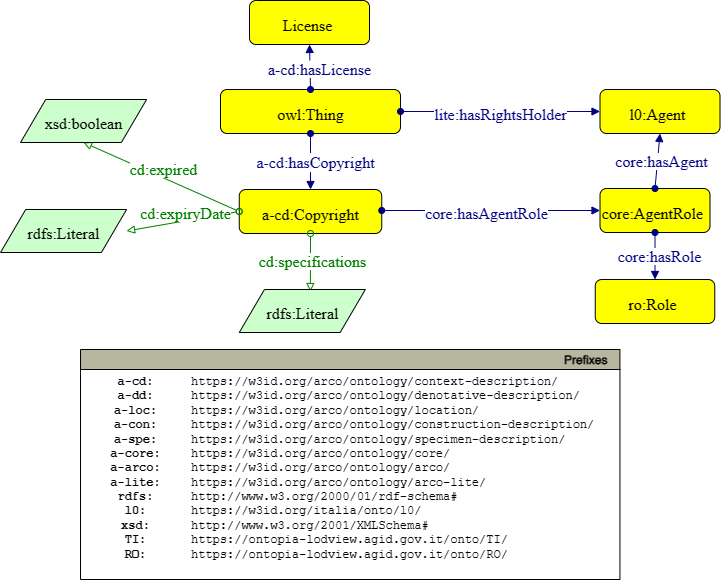

The diagram above was exported from draw.io. Its source (the exported page's mxGraphModel, read from the mxfile embedded in the PNG):
<mxGraphModel dx="674" dy="1123" grid="1" gridSize="10" guides="1" tooltips="1" connect="1" arrows="1" fold="1" page="1" pageScale="1" pageWidth="827" pageHeight="1169" math="0" shadow="0">
  <root>
    <mxCell id="0" />
    <mxCell id="1" parent="0" />
    <mxCell id="WnXpK1DESoX_EG4Hr8FG-1" style="graphMlID=n4;shape=rect;rounded=1;arcsize=30;fillColor=#ffff00;strokeColor=#000000;strokeWidth=1.0" parent="1" vertex="1">
      <mxGeometry x="290.00000000000006" y="350" width="180" height="44" as="geometry" />
    </mxCell>
    <mxCell id="WnXpK1DESoX_EG4Hr8FG-2" value="owl:Thing" style="text;html=1;spacing=0;align=center;fontFamily=dialog;fontSize=16;fontStyle=0;fontColor=#000000" parent="WnXpK1DESoX_EG4Hr8FG-1" vertex="1">
      <mxGeometry x="40.76216795543804" y="10.578125" width="98.47566408912378" height="22.84375" as="geometry" />
    </mxCell>
    <mxCell id="WnXpK1DESoX_EG4Hr8FG-3" value="" style="graphMlID=e0;rounded=0;endArrow=block;strokeColor=#000080;strokeWidth=1.0;startArrow=oval;startFill=1;endFill=1;exitX=0.5;exitY=1;exitDx=0;exitDy=0;entryX=0.5;entryY=0;entryDx=0;entryDy=0;" parent="1" source="WnXpK1DESoX_EG4Hr8FG-1" target="WnXpK1DESoX_EG4Hr8FG-5" edge="1">
      <mxGeometry relative="1" as="geometry">
        <mxPoint x="215" y="394" as="sourcePoint" />
        <mxPoint x="253.9099999999998" y="450" as="targetPoint" />
      </mxGeometry>
    </mxCell>
    <mxCell id="WnXpK1DESoX_EG4Hr8FG-4" value="&lt;span style=&quot;background-color: rgb(255 , 255 , 255)&quot;&gt;a-cd:has&lt;/span&gt;Copyright" style="text;html=1;spacing=0;align=center;fontFamily=dialog;fontSize=16;fontStyle=0;fontColor=#000080" parent="WnXpK1DESoX_EG4Hr8FG-3" vertex="1">
      <mxGeometry width="116.953125" height="22.84375" relative="1" as="geometry">
        <mxPoint x="-53" y="-11" as="offset" />
      </mxGeometry>
    </mxCell>
    <mxCell id="WnXpK1DESoX_EG4Hr8FG-5" style="graphMlID=n4;shape=rect;rounded=1;arcsize=30;fillColor=#ffff00;strokeColor=#000000;strokeWidth=1.0" parent="1" vertex="1">
      <mxGeometry x="308.75" y="450" width="142.5" height="44" as="geometry" />
    </mxCell>
    <mxCell id="WnXpK1DESoX_EG4Hr8FG-6" value="a-cd:Copyright" style="text;html=1;spacing=0;align=center;fontFamily=dialog;fontSize=16;fontStyle=0;fontColor=#000000" parent="WnXpK1DESoX_EG4Hr8FG-5" vertex="1">
      <mxGeometry x="32.270049631388446" y="10.578125" width="77.959900737223" height="22.84375" as="geometry" />
    </mxCell>
    <mxCell id="WnXpK1DESoX_EG4Hr8FG-7" value="" style="graphMlID=e2;rounded=0;endArrow=block;strokeColor=#008000;strokeWidth=1.0;startArrow=oval;startFill=0;endFill=0;exitX=0;exitY=0.5;exitDx=0;exitDy=0;entryX=1;entryY=0.5;entryDx=0;entryDy=0;" parent="1" source="WnXpK1DESoX_EG4Hr8FG-5" target="WnXpK1DESoX_EG4Hr8FG-9" edge="1">
      <mxGeometry relative="1" as="geometry">
        <mxPoint x="298.75" y="410" as="sourcePoint" />
        <mxPoint x="219.90999999999997" y="508.02" as="targetPoint" />
      </mxGeometry>
    </mxCell>
    <mxCell id="WnXpK1DESoX_EG4Hr8FG-8" value="&lt;span style=&quot;background-color: rgb(255 , 255 , 255)&quot;&gt;cd:expiryDate&lt;br&gt;&lt;br&gt;&lt;/span&gt;" style="text;html=1;spacing=0;align=center;fontFamily=dialog;fontSize=16;fontStyle=0;fontColor=#008000" parent="WnXpK1DESoX_EG4Hr8FG-7" vertex="1">
      <mxGeometry width="102.82" relative="1" as="geometry">
        <mxPoint x="-49.34123108318288" y="-21.711705729166738" as="offset" />
      </mxGeometry>
    </mxCell>
    <mxCell id="WnXpK1DESoX_EG4Hr8FG-9" style="graphMlID=n6;shape=parallelogram;fillColor=#ccffcc;strokeColor=#000000;strokeWidth=1.0" parent="1" vertex="1">
      <mxGeometry x="70.00251589464138" y="470" width="126.0949682107173" height="43" as="geometry" />
    </mxCell>
    <mxCell id="WnXpK1DESoX_EG4Hr8FG-10" value="rdfs:Literal" style="text;html=1;spacing=0;align=center;fontFamily=dialog;fontSize=16;fontStyle=0;fontColor=#000000" parent="WnXpK1DESoX_EG4Hr8FG-9" vertex="1">
      <mxGeometry x="26.56310910535865" y="10.078125" width="72.96875" height="22.84375" as="geometry" />
    </mxCell>
    <mxCell id="WnXpK1DESoX_EG4Hr8FG-11" value="v" style="graphMlID=e0;rounded=0;endArrow=block;strokeColor=#000080;strokeWidth=1.0;startArrow=oval;startFill=1;endFill=1;exitX=1;exitY=0.25;exitDx=0;exitDy=0;" parent="1" target="WnXpK1DESoX_EG4Hr8FG-13" edge="1">
      <mxGeometry relative="1" as="geometry">
        <mxPoint x="451.25" y="471" as="sourcePoint" />
        <mxPoint x="871.14" y="686" as="targetPoint" />
      </mxGeometry>
    </mxCell>
    <mxCell id="WnXpK1DESoX_EG4Hr8FG-12" value="&lt;span style=&quot;background-color: rgb(255 , 255 , 255)&quot;&gt;core:hasAgentRole&lt;/span&gt;" style="text;html=1;spacing=0;align=center;fontFamily=dialog;fontSize=16;fontStyle=0;fontColor=#000080" parent="WnXpK1DESoX_EG4Hr8FG-11" vertex="1">
      <mxGeometry width="80" height="22.84" relative="1" as="geometry">
        <mxPoint x="-44.00482483318294" y="-11.421775716145985" as="offset" />
      </mxGeometry>
    </mxCell>
    <mxCell id="WnXpK1DESoX_EG4Hr8FG-13" style="graphMlID=n4;shape=rect;rounded=1;arcsize=30;fillColor=#ffff00;strokeColor=#000000;strokeWidth=1.0" parent="1" vertex="1">
      <mxGeometry x="669.51" y="449" width="110" height="44" as="geometry" />
    </mxCell>
    <mxCell id="WnXpK1DESoX_EG4Hr8FG-14" value="core:AgentRole" style="text;html=1;spacing=0;align=center;fontFamily=dialog;fontSize=16;fontStyle=0;fontColor=#000000" parent="WnXpK1DESoX_EG4Hr8FG-13" vertex="1">
      <mxGeometry x="22.67168255341143" y="10.578125" width="60.17957249890898" height="22.84375" as="geometry" />
    </mxCell>
    <mxCell id="WnXpK1DESoX_EG4Hr8FG-15" style="graphMlID=n4;shape=rect;rounded=1;arcsize=30;fillColor=#ffff00;strokeColor=#000000;strokeWidth=1.0" parent="1" vertex="1">
      <mxGeometry x="669.51" y="350" width="120" height="44" as="geometry" />
    </mxCell>
    <mxCell id="WnXpK1DESoX_EG4Hr8FG-16" value="l0:Agent" style="text;html=1;spacing=0;align=center;fontFamily=dialog;fontSize=16;fontStyle=0;fontColor=#000000" parent="WnXpK1DESoX_EG4Hr8FG-15" vertex="1">
      <mxGeometry x="24.732744603721564" y="10.578125" width="65.65044272608252" height="22.84375" as="geometry" />
    </mxCell>
    <mxCell id="WnXpK1DESoX_EG4Hr8FG-17" value="" style="graphMlID=e0;rounded=0;endArrow=block;strokeColor=#000080;strokeWidth=1.0;startArrow=oval;startFill=1;endFill=1;exitX=0.5;exitY=0;exitDx=0;exitDy=0;entryX=0.5;entryY=1;entryDx=0;entryDy=0;" parent="1" source="WnXpK1DESoX_EG4Hr8FG-13" target="WnXpK1DESoX_EG4Hr8FG-15" edge="1">
      <mxGeometry relative="1" as="geometry">
        <mxPoint x="729.2189943777892" y="493" as="sourcePoint" />
        <mxPoint x="808.76" y="319" as="targetPoint" />
      </mxGeometry>
    </mxCell>
    <mxCell id="WnXpK1DESoX_EG4Hr8FG-18" value="&lt;span style=&quot;background-color: rgb(255 , 255 , 255)&quot;&gt;core:hasAgent&lt;/span&gt;" style="text;html=1;spacing=0;align=center;fontFamily=dialog;fontSize=16;fontStyle=0;fontColor=#000080" parent="WnXpK1DESoX_EG4Hr8FG-17" vertex="1">
      <mxGeometry width="116.953125" height="22.84375" relative="1" as="geometry">
        <mxPoint x="-54.19482483318293" y="-13.421775716145985" as="offset" />
      </mxGeometry>
    </mxCell>
    <mxCell id="WnXpK1DESoX_EG4Hr8FG-19" style="graphMlID=n4;shape=rect;rounded=1;arcsize=30;fillColor=#ffff00;strokeColor=#000000;strokeWidth=1.0" parent="1" vertex="1">
      <mxGeometry x="664.75" y="540" width="119.51" height="44" as="geometry" />
    </mxCell>
    <mxCell id="WnXpK1DESoX_EG4Hr8FG-20" value="ro:Role" style="text;html=1;spacing=0;align=center;fontFamily=dialog;fontSize=16;fontStyle=0;fontColor=#000000" parent="WnXpK1DESoX_EG4Hr8FG-19" vertex="1">
      <mxGeometry x="24.631752563256367" y="10.578125" width="65.382370084951" height="22.84375" as="geometry" />
    </mxCell>
    <mxCell id="WnXpK1DESoX_EG4Hr8FG-21" value="" style="graphMlID=e0;rounded=0;endArrow=block;strokeColor=#000080;strokeWidth=1.0;startArrow=oval;startFill=1;endFill=1;entryX=0.5;entryY=0;entryDx=0;entryDy=0;" parent="1" source="WnXpK1DESoX_EG4Hr8FG-13" target="WnXpK1DESoX_EG4Hr8FG-19" edge="1">
      <mxGeometry relative="1" as="geometry">
        <mxPoint x="538.76" y="569" as="sourcePoint" />
        <mxPoint x="798.76" y="559" as="targetPoint" />
      </mxGeometry>
    </mxCell>
    <mxCell id="WnXpK1DESoX_EG4Hr8FG-22" value="&lt;span style=&quot;background-color: rgb(255 , 255 , 255)&quot;&gt;core:hasRole&lt;/span&gt;" style="text;html=1;spacing=0;align=center;fontFamily=dialog;fontSize=16;fontStyle=0;fontColor=#000080" parent="WnXpK1DESoX_EG4Hr8FG-21" vertex="1">
      <mxGeometry width="116.95" height="20" relative="1" as="geometry">
        <mxPoint x="-54.19482483318293" y="-13.421775716145985" as="offset" />
      </mxGeometry>
    </mxCell>
    <mxCell id="WnXpK1DESoX_EG4Hr8FG-23" value="" style="graphMlID=e0;rounded=0;endArrow=block;strokeColor=#000080;strokeWidth=1.0;startArrow=oval;startFill=1;endFill=1;exitX=1;exitY=0.5;exitDx=0;exitDy=0;entryX=0;entryY=0.5;entryDx=0;entryDy=0;" parent="1" source="WnXpK1DESoX_EG4Hr8FG-1" target="WnXpK1DESoX_EG4Hr8FG-15" edge="1">
      <mxGeometry relative="1" as="geometry">
        <mxPoint x="451.25" y="482" as="sourcePoint" />
        <mxPoint x="745.16" y="445.1463414634146" as="targetPoint" />
      </mxGeometry>
    </mxCell>
    <mxCell id="WnXpK1DESoX_EG4Hr8FG-24" value="&lt;span style=&quot;background-color: rgb(230 , 208 , 222)&quot;&gt;lite:hasRightsHolder&lt;br&gt;&lt;/span&gt;" style="text;html=1;spacing=0;align=center;fontFamily=dialog;fontSize=16;fontStyle=0;fontColor=#000080" parent="WnXpK1DESoX_EG4Hr8FG-23" vertex="1">
      <mxGeometry width="80" height="22.84" relative="1" as="geometry">
        <mxPoint x="-40" y="-11" as="offset" />
      </mxGeometry>
    </mxCell>
    <mxCell id="EZAbIuFoYw8SrOVJCf5Z-2" value="" style="graphMlID=e2;rounded=0;endArrow=block;strokeColor=#008000;strokeWidth=1.0;startArrow=oval;startFill=0;endFill=0;exitX=0;exitY=0.5;exitDx=0;exitDy=0;entryX=0.5;entryY=1;entryDx=0;entryDy=0;" parent="1" source="WnXpK1DESoX_EG4Hr8FG-5" target="EZAbIuFoYw8SrOVJCf5Z-4" edge="1">
      <mxGeometry relative="1" as="geometry">
        <mxPoint x="288.75" y="289" as="sourcePoint" />
        <mxPoint x="199.90999999999997" y="325.02" as="targetPoint" />
      </mxGeometry>
    </mxCell>
    <mxCell id="EZAbIuFoYw8SrOVJCf5Z-3" value="&lt;span style=&quot;background-color: rgb(255 , 255 , 255)&quot;&gt;cd:expired&lt;br&gt;&lt;/span&gt;" style="text;html=1;spacing=0;align=center;fontFamily=dialog;fontSize=16;fontStyle=0;fontColor=#008000" parent="EZAbIuFoYw8SrOVJCf5Z-2" vertex="1">
      <mxGeometry width="102.82" relative="1" as="geometry">
        <mxPoint x="-49.34123108318288" y="-21.711705729166738" as="offset" />
      </mxGeometry>
    </mxCell>
    <mxCell id="EZAbIuFoYw8SrOVJCf5Z-4" style="graphMlID=n6;shape=parallelogram;fillColor=#ccffcc;strokeColor=#000000;strokeWidth=1.0" parent="1" vertex="1">
      <mxGeometry x="90.00251589464138" y="360" width="126.0949682107173" height="43" as="geometry" />
    </mxCell>
    <mxCell id="EZAbIuFoYw8SrOVJCf5Z-5" value="xsd:boolean" style="text;html=1;spacing=0;align=center;fontFamily=dialog;fontSize=16;fontStyle=0;fontColor=#000000" parent="EZAbIuFoYw8SrOVJCf5Z-4" vertex="1">
      <mxGeometry x="26.56310910535865" y="10.078125" width="72.96875" height="22.84375" as="geometry" />
    </mxCell>
    <mxCell id="EZAbIuFoYw8SrOVJCf5Z-6" value="" style="graphMlID=e2;rounded=0;endArrow=block;strokeColor=#008000;strokeWidth=1.0;startArrow=oval;startFill=0;endFill=0;exitX=0.5;exitY=1;exitDx=0;exitDy=0;entryX=0.564;entryY=0.047;entryDx=0;entryDy=0;entryPerimeter=0;" parent="1" source="WnXpK1DESoX_EG4Hr8FG-5" target="EZAbIuFoYw8SrOVJCf5Z-8" edge="1">
      <mxGeometry relative="1" as="geometry">
        <mxPoint x="557.5" y="150" as="sourcePoint" />
        <mxPoint x="410" y="580" as="targetPoint" />
      </mxGeometry>
    </mxCell>
    <mxCell id="EZAbIuFoYw8SrOVJCf5Z-7" value="&lt;span style=&quot;background-color: rgb(255 , 255 , 255)&quot;&gt;cd:specifications&lt;br&gt;&lt;/span&gt;" style="text;html=1;spacing=0;align=center;fontFamily=dialog;fontSize=16;fontStyle=0;fontColor=#008000" parent="EZAbIuFoYw8SrOVJCf5Z-6" vertex="1">
      <mxGeometry width="102.82" relative="1" as="geometry">
        <mxPoint x="-49" y="-15" as="offset" />
      </mxGeometry>
    </mxCell>
    <mxCell id="EZAbIuFoYw8SrOVJCf5Z-8" style="graphMlID=n6;shape=parallelogram;fillColor=#ccffcc;strokeColor=#000000;strokeWidth=1.0" parent="1" vertex="1">
      <mxGeometry x="308.7525158946414" y="550" width="126.0949682107173" height="43" as="geometry" />
    </mxCell>
    <mxCell id="EZAbIuFoYw8SrOVJCf5Z-9" value="rdfs:Literal" style="text;html=1;spacing=0;align=center;fontFamily=dialog;fontSize=16;fontStyle=0;fontColor=#000000" parent="EZAbIuFoYw8SrOVJCf5Z-8" vertex="1">
      <mxGeometry x="26.56310910535865" y="10.078125" width="72.96875" height="22.84375" as="geometry" />
    </mxCell>
    <mxCell id="Qbr1imAyG-8nwduYulUs-88" style="graphMlID=n4;shape=rect;rounded=1;arcsize=30;fillColor=#ffff00;strokeColor=#000000;strokeWidth=1.0" parent="1" vertex="1">
      <mxGeometry x="319" y="261" width="120" height="44" as="geometry" />
    </mxCell>
    <mxCell id="Qbr1imAyG-8nwduYulUs-89" value="License" style="text;html=1;spacing=0;align=center;fontFamily=dialog;fontSize=16;fontStyle=0;fontColor=#000000" parent="Qbr1imAyG-8nwduYulUs-88" vertex="1">
      <mxGeometry x="24.732744603721564" y="10.578125" width="65.65044272608252" height="22.84375" as="geometry" />
    </mxCell>
    <mxCell id="Qbr1imAyG-8nwduYulUs-90" value="&lt;span style=&quot;font-family: &amp;#34;dialog&amp;#34; ; font-size: 16px&quot;&gt;Attribution&lt;/span&gt;&lt;br style=&quot;font-family: &amp;#34;dialog&amp;#34; ; font-size: 16px&quot;&gt;&lt;span style=&quot;font-family: &amp;#34;dialog&amp;#34; ; font-size: 16px&quot;&gt;AttributionShareAlike&lt;/span&gt;&lt;br style=&quot;font-family: &amp;#34;dialog&amp;#34; ; font-size: 16px&quot;&gt;&lt;span style=&quot;font-family: &amp;#34;dialog&amp;#34; ; font-size: 16px&quot;&gt;AttributionNoDerivatives&lt;/span&gt;&lt;br style=&quot;font-family: &amp;#34;dialog&amp;#34; ; font-size: 16px&quot;&gt;&lt;span style=&quot;font-family: &amp;#34;dialog&amp;#34; ; font-size: 16px&quot;&gt;AttributionNonCommercial&lt;/span&gt;&lt;br style=&quot;font-family: &amp;#34;dialog&amp;#34; ; font-size: 16px&quot;&gt;&lt;span style=&quot;font-family: &amp;#34;dialog&amp;#34; ; font-size: 16px&quot;&gt;AttributionNonCommercialShareAlike&lt;/span&gt;&lt;br style=&quot;font-family: &amp;#34;dialog&amp;#34; ; font-size: 16px&quot;&gt;&lt;span style=&quot;font-family: &amp;#34;dialog&amp;#34; ; font-size: 16px&quot;&gt;AttributionNonCommercialNoDerivatives&lt;/span&gt;&lt;br style=&quot;font-family: &amp;#34;dialog&amp;#34; ; font-size: 16px&quot;&gt;&lt;span style=&quot;font-family: &amp;#34;dialog&amp;#34; ; font-size: 16px&quot;&gt;PublicDomain&lt;/span&gt;&lt;br style=&quot;font-family: &amp;#34;dialog&amp;#34; ; font-size: 16px&quot;&gt;&lt;span style=&quot;font-family: &amp;#34;dialog&amp;#34; ; font-size: 16px&quot;&gt;PDMBoKnownCopyright&lt;/span&gt;&lt;br style=&quot;font-family: &amp;#34;dialog&amp;#34; ; font-size: 16px&quot;&gt;&lt;span style=&quot;font-family: &amp;#34;dialog&amp;#34; ; font-size: 16px&quot;&gt;CC0NoRightReserved&lt;/span&gt;" style="text;html=1;align=center;verticalAlign=middle;resizable=0;points=[];autosize=1;strokeColor=none;fillColor=none;" parent="1" vertex="1">
      <mxGeometry x="250" y="50" width="290" height="140" as="geometry" />
    </mxCell>
    <mxCell id="Qbr1imAyG-8nwduYulUs-122" value="Problemi: non è chiaro come associare le prohibition, permission,requirement alla licenza per creare i vari tipi" style="text;html=1;align=center;verticalAlign=middle;resizable=0;points=[];autosize=1;strokeColor=none;fillColor=none;" parent="1" vertex="1">
      <mxGeometry x="94" y="840" width="590" height="20" as="geometry" />
    </mxCell>
    <mxCell id="7ajzItxaSxFUQ7Ymcdfx-1" value="v" style="graphMlID=e0;rounded=0;endArrow=block;strokeColor=#000080;strokeWidth=1.0;startArrow=oval;startFill=1;endFill=1;exitX=0.5;exitY=0;exitDx=0;exitDy=0;entryX=0.5;entryY=1;entryDx=0;entryDy=0;" parent="1" source="WnXpK1DESoX_EG4Hr8FG-1" target="Qbr1imAyG-8nwduYulUs-88" edge="1">
      <mxGeometry relative="1" as="geometry">
        <mxPoint x="461.25" y="481" as="sourcePoint" />
        <mxPoint x="679.5100000000002" y="481" as="targetPoint" />
      </mxGeometry>
    </mxCell>
    <mxCell id="7ajzItxaSxFUQ7Ymcdfx-2" value="&lt;span style=&quot;background-color: rgb(255 , 255 , 255)&quot;&gt;a-cd:hasLicense&lt;/span&gt;" style="text;html=1;spacing=0;align=center;fontFamily=dialog;fontSize=16;fontStyle=0;fontColor=#000080" parent="7ajzItxaSxFUQ7Ymcdfx-1" vertex="1">
      <mxGeometry width="80" height="22.84" relative="1" as="geometry">
        <mxPoint x="-3" y="-11" as="offset" />
      </mxGeometry>
    </mxCell>
  </root>
</mxGraphModel>